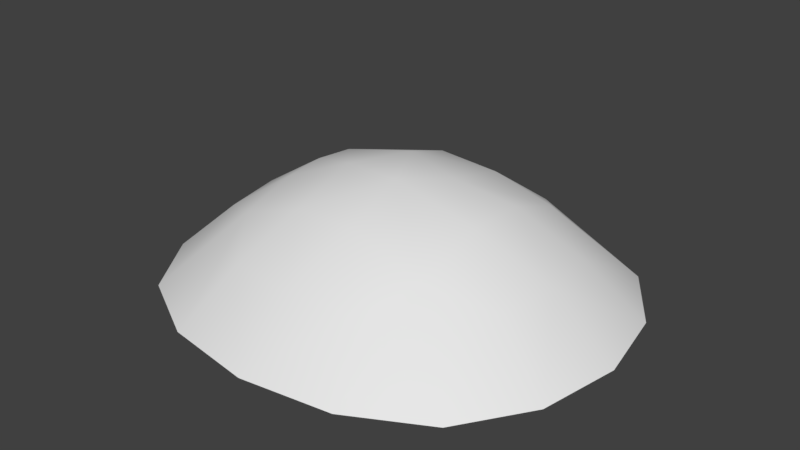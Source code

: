 # Source: introdu_o-prop.blend  (saved by Blender 2.79.0; exported with 4.5.12 LTS)
import bpy
from mathutils import Matrix  # noqa: F401  (used for matrix-valued properties, if any)

bpy.ops.wm.read_factory_settings(use_empty=True)
scene = bpy.context.scene
scene.name = 'Scene'

# ---- collections
col_collection_1 = bpy.data.collections.new('Collection 1'); scene.collection.children.link(col_collection_1)

# ---- materials (node trees are filled in below, after node groups)
mat_bush01 = bpy.data.materials.new('bush01')
mat_bush01.alpha_threshold = 0.0
mat_bush01.use_transparent_shadow = False
mat_bush01.roughness = 0.5

# ---- material node trees

# ---- world
world_world = bpy.data.worlds.new('World'); scene.world = world_world
world_world.color = (0.05088, 0.05088, 0.05088)
world_world.use_sun_shadow = False
world_world.sun_shadow_jitter_overblur = 0.0
world_world.cycles.sampling_method = 'MANUAL'

# ---- meshes
me_bush01 = bpy.data.meshes.new('bush01')
me_bush01.from_pydata([(-0.9795, -0.000153, -0.184), (-0.9148, -0.3569, -0.1872), (-0.5877, 0.002893, 0.06769), (-0.917, 0.3582, -0.1894), (-0.5796, -0.2357, 0.04788), (-0.5764, 0.2346, 0.0499), (-0.0001479, 0.8646, -0.173), (-0.3892, 0.8174, -0.1821), (-0.1227, 0.5198, 0.07157), (0.391, 0.8196, -0.1845), (0.252, 0.5126, 0.05317), (0.9795, 0.000153, -0.184), (0.9148, 0.3569, -0.1872), (0.5851, -0.1308, 0.06835), (0.917, -0.3582, -0.1894), (0.5796, 0.2357, 0.04788), (0.0001479, -0.8646, -0.173), (0.3892, -0.8174, -0.1821), (0.1227, -0.5198, 0.07157), (-0.391, -0.8196, -0.1845), (-0.252, -0.5126, 0.05317), (0.08288, -0.1394, 0.1887), (-0.1148, 0.2426, 0.1644), (-0.2706, -0.1025, 0.1644), (0.2706, 0.1025, 0.1644), (-1.247, 0.4794, -0.5), (-1.337, 0.0, -0.5), (-1.247, -0.4794, -0.5), (-0.5984, -0.542, -0.05887), (0.5346, 1.119, -0.5), (0.0, 1.198, -0.5), (-0.5346, 1.119, -0.5), (1.247, -0.4794, -0.5), (1.337, 0.0, -0.5), (1.247, 0.4794, -0.5), (-0.5346, -1.119, -0.5), (0.0, -1.198, -0.5), (0.5346, -1.119, -0.5), (-0.9801, -0.8788, -0.5), (-0.9801, 0.8788, -0.5), (-0.5945, 0.546, -0.05914), (0.9801, -0.8788, -0.5), (0.5945, -0.546, -0.05914), (0.9801, 0.8788, -0.5), (0.5984, 0.542, -0.05887)], [], [(28, 4, 1), (5, 40, 3), (7, 40, 8), (44, 15, 12), (11, 13, 14), (13, 42, 14), (17, 42, 18), (21, 24, 22), (21, 22, 23), (38, 28, 1, 27), (4, 2, 0, 1), (5, 3, 0, 2), (25, 26, 0, 3), (39, 25, 3, 40), (7, 6, 30, 31), (40, 7, 31, 39), (10, 9, 6, 8), (6, 7, 8), (30, 6, 9, 29), (9, 10, 44), (29, 9, 44, 43), (34, 12, 11, 33), (43, 44, 12, 34), (15, 13, 11, 12), (32, 33, 11, 14), (27, 1, 0, 26), (41, 32, 14, 42), (17, 16, 36, 37), (42, 17, 37, 41), (20, 19, 16, 18), (16, 17, 18), (36, 16, 19, 35), (19, 20, 28), (35, 19, 28, 38), (10, 8, 22, 24), (44, 10, 24, 15), (24, 13, 15), (5, 2, 23, 22), (40, 5, 22, 8), (20, 18, 21, 23), (28, 20, 23, 4), (23, 2, 4), (42, 13, 21, 18), (24, 21, 13)])
me_bush01.polygons.foreach_set('use_smooth', [True] * 44)
_uv = me_bush01.uv_layers.new(name='UVMap')
_uv.uv.foreach_set('vector', [0.2557, 0.2557, 0.2564, 0.3836, 0.1327, 0.3419, 0.2577, 0.6161, 0.2558, 0.7442, 0.1319, 0.6584, 0.3427, 0.8654, 0.2558, 0.7442, 0.4429, 0.7442, 0.7443, 0.7443, 0.7436, 0.6164, 0.8673, 0.6581, 0.8927, 0.5, 0.7457, 0.4364, 0.8681, 0.3416, 0.7457, 0.4364, 0.7442, 0.2558, 0.8681, 0.3416, 0.6573, 0.1346, 0.7442, 0.2558, 0.5571, 0.2558, 0.5297, 0.4344, 0.61, 0.5494, 0.4502, 0.61, 0.5297, 0.4344, 0.4502, 0.61, 0.39, 0.4506, 0.1041, 0.1061, 0.2557, 0.2557, 0.1327, 0.3419, 0.008302, 0.2477, 0.2564, 0.3836, 0.2502, 0.5, 0.1073, 0.5, 0.1327, 0.3419, 0.2577, 0.6161, 0.1319, 0.6584, 0.1073, 0.5, 0.2502, 0.5, 0.03333, 0.7, 0.0, 0.5, 0.1073, 0.5, 0.1319, 0.6584, 0.1333, 0.8667, 0.03333, 0.7, 0.1319, 0.6584, 0.2558, 0.7442, 0.3427, 0.8654, 0.5, 0.8881, 0.5, 1.0, 0.3, 0.9667, 0.2558, 0.7442, 0.3427, 0.8654, 0.3, 0.9667, 0.1333, 0.8667, 0.6153, 0.7388, 0.6577, 0.8663, 0.5, 0.8881, 0.4429, 0.7442, 0.5, 0.8881, 0.3427, 0.8654, 0.4429, 0.7442, 0.5, 1.0, 0.5, 0.8881, 0.6577, 0.8663, 0.7, 0.9667, 0.6577, 0.8663, 0.6153, 0.7388, 0.7443, 0.7443, 0.7, 0.9667, 0.6577, 0.8663, 0.7443, 0.7443, 0.889, 0.8759, 0.9851, 0.7158, 0.8673, 0.6581, 0.8927, 0.5, 1.0, 0.5, 0.889, 0.8759, 0.7443, 0.7443, 0.8673, 0.6581, 0.9851, 0.7158, 0.7436, 0.6164, 0.7457, 0.4364, 0.8927, 0.5, 0.8673, 0.6581, 0.9667, 0.3, 1.0, 0.5, 0.8927, 0.5, 0.8681, 0.3416, 0.008302, 0.2477, 0.1327, 0.3419, 0.1073, 0.5, 0.0, 0.5, 0.8667, 0.1333, 0.9667, 0.3, 0.8681, 0.3416, 0.7442, 0.2558, 0.6573, 0.1346, 0.5, 0.1119, 0.5, 0.0, 0.7, 0.03333, 0.7442, 0.2558, 0.6573, 0.1346, 0.7, 0.03333, 0.8667, 0.1333, 0.3847, 0.2612, 0.3423, 0.1337, 0.5, 0.1119, 0.5571, 0.2558, 0.5, 0.1119, 0.6573, 0.1346, 0.5571, 0.2558, 0.5, 0.0, 0.5, 0.1119, 0.3423, 0.1337, 0.3, 0.03333, 0.3423, 0.1337, 0.3847, 0.2612, 0.2557, 0.2557, 0.3, 0.03333, 0.3423, 0.1337, 0.2557, 0.2557, 0.1041, 0.1061, 0.6153, 0.7388, 0.4429, 0.7442, 0.4502, 0.61, 0.61, 0.5494, 0.7443, 0.7443, 0.6153, 0.7388, 0.61, 0.5494, 0.7436, 0.6164, 0.61, 0.5494, 0.7457, 0.4364, 0.7436, 0.6164, 0.2577, 0.6161, 0.2502, 0.5, 0.39, 0.4506, 0.4502, 0.61, 0.2558, 0.7442, 0.2577, 0.6161, 0.4502, 0.61, 0.4429, 0.7442, 0.3847, 0.2612, 0.5571, 0.2558, 0.5297, 0.4344, 0.39, 0.4506, 0.2557, 0.2557, 0.3847, 0.2612, 0.39, 0.4506, 0.2564, 0.3836, 0.39, 0.4506, 0.2502, 0.5, 0.2564, 0.3836, 0.7442, 0.2558, 0.7457, 0.4364, 0.5297, 0.4344, 0.5571, 0.2558, 0.61, 0.5494, 0.5297, 0.4344, 0.7457, 0.4364])
me_bush01.materials.append(mat_bush01)
me_bush01.use_remesh_preserve_volume = False
me_bush01.use_remesh_preserve_attributes = False
me_bush01.use_mirror_vertex_groups = False
me_bush01.update()

# ---- objects
ob_bush01 = bpy.data.objects.new('bush01', me_bush01)

# ---- transforms, parenting, visibility, modifiers, constraints
ob_bush01.location = (0.0, 0.0, 0.0)
ob_bush01.delta_location = (0.0, 0.0, 0.5)
ob_bush01.lineart.crease_threshold = 0.0

# ---- collection membership
col_collection_1.objects.link(ob_bush01)

# ---- scene / render settings (as saved in the file)
scene.frame_start = 1; scene.frame_end = 250; scene.frame_set(233)
scene.render.engine = 'BLENDER_EEVEE_NEXT'
scene.render.resolution_percentage = 50
scene.render.dither_intensity = 0.0
scene.cycles.use_denoising = False
scene.cycles.samples = 128
scene.cycles.sampling_pattern = 'TABULATED_SOBOL'
scene.cycles.use_adaptive_sampling = False
scene.cycles.use_light_tree = False
scene.cycles.blur_glossy = 0.0
scene.cycles.sample_clamp_indirect = 0.0
scene.view_settings.view_transform = 'Standard'
bpy.context.view_layer.update()

# ---- added for rendering (the .blend has no active camera and no usable light): camera, sun
cam_auto = bpy.data.cameras.new('AutoCamera')
cam_auto.lens = 50.0
cam_auto.sensor_width = 36.0
cam_auto.clip_end = 1000.0
ob_auto_camera = bpy.data.objects.new('AutoCamera', cam_auto)
scene.collection.objects.link(ob_auto_camera)
ob_auto_camera.location = (3.38242, -4.0589, 3.05027)
ob_auto_camera.rotation_euler = (1.09748, -7.21219e-08, 0.694738)
scene.camera = ob_auto_camera
light_auto_sun = bpy.data.lights.new('AutoSun', 'SUN')
light_auto_sun.energy = 3.0
light_auto_sun.angle = 0.0523599
ob_auto_sun = bpy.data.objects.new('AutoSun', light_auto_sun)
scene.collection.objects.link(ob_auto_sun)
ob_auto_sun.rotation_euler = (0.872665, 0.174533, 0.523599)
bpy.context.view_layer.update()
